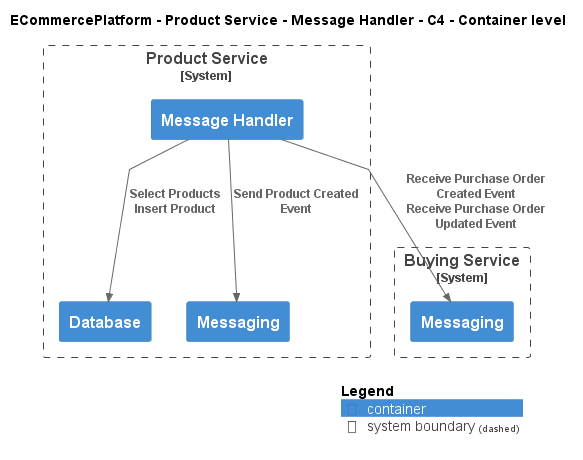

The diagram above was rendered by PlantUML. Its source (embedded in the PNG):
@startuml
!include ..\..\..\..\..\.c4s\C4_Container.puml

AddElementTag("c4interflow:lifecycle:new", $bgColor=green, $fontColor=#ffffff, $borderColor=green, $shadowing="False")
AddElementTag("c4interflow:lifecycle:changed", $bgColor=orange, $fontColor=#ffffff, $borderColor=orange, $shadowing="False")
AddElementTag("c4interflow:lifecycle:removed", $bgColor=red, $fontColor=#ffffff, $borderColor=red, $shadowing="False")

AddRelTag("c4interflow:lifecycle:new", $textColor=green, $lineColor=green)
AddRelTag("c4interflow:lifecycle:changed", $textColor=orange, $lineColor=orange)
AddRelTag("c4interflow:lifecycle:removed", $textColor=red, $lineColor=red)

SHOW_PERSON_PORTRAIT()
LAYOUT_TOP_DOWN()

skinparam linetype polyline

title ECommercePlatform - Product Service - Message Handler - C4 - Container level


System_Boundary(ECommercePlatform.SoftwareSystems.ProductService, "Product Service") {
    Container(ECommercePlatform.SoftwareSystems.ProductService.Containers.MessageHandler, "Message Handler", "", "")
    Container(ECommercePlatform.SoftwareSystems.ProductService.Containers.Database, "Database", "", "")
    Container(ECommercePlatform.SoftwareSystems.ProductService.Containers.Messaging, "Messaging", "", "")
}

System_Boundary(ECommercePlatform.SoftwareSystems.BuyingService, "Buying Service") {
    Container(ECommercePlatform.SoftwareSystems.BuyingService.Containers.Messaging, "Messaging", "", "")
}

Rel(ECommercePlatform.SoftwareSystems.ProductService.Containers.MessageHandler, ECommercePlatform.SoftwareSystems.BuyingService.Containers.Messaging, "Receive Purchase Order Created Event\nReceive Purchase Order Updated Event")
Rel(ECommercePlatform.SoftwareSystems.ProductService.Containers.MessageHandler, ECommercePlatform.SoftwareSystems.ProductService.Containers.Database, "Select Products\nInsert Product")
Rel(ECommercePlatform.SoftwareSystems.ProductService.Containers.MessageHandler, ECommercePlatform.SoftwareSystems.ProductService.Containers.Messaging, "Send Product Created Event")


SHOW_LEGEND()
@enduml